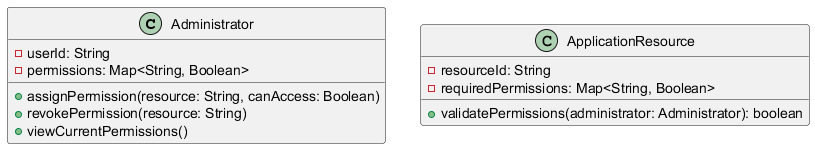

The diagram above was rendered by PlantUML. Its source (embedded in the PNG):
@startuml
   class Administrator {
       - userId: String
       - permissions: Map<String, Boolean>

       + assignPermission(resource: String, canAccess: Boolean)
       + revokePermission(resource: String)
       + viewCurrentPermissions()
   }

   class ApplicationResource {
       - resourceId: String
       - requiredPermissions: Map<String, Boolean>

       + validatePermissions(administrator: Administrator): boolean
   }
   @enduml